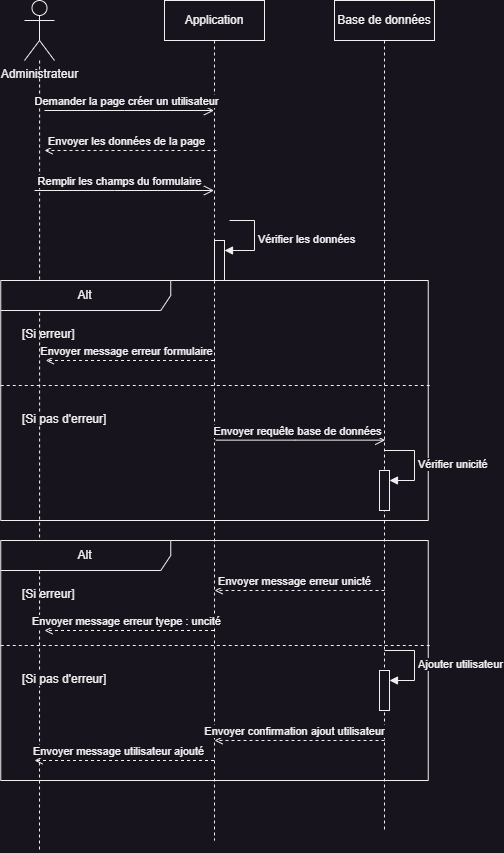

The diagram above was exported from draw.io. Its source (the exported page's mxGraphModel, read from the mxfile embedded in the PNG):
<mxGraphModel dx="664" dy="1482" grid="1" gridSize="10" guides="1" tooltips="1" connect="1" arrows="1" fold="1" page="1" pageScale="1" pageWidth="827" pageHeight="1169" math="0" shadow="0">
  <root>
    <mxCell id="0" />
    <mxCell id="1" parent="0" />
    <mxCell id="GcmOAqu3b3qeW0SxFqT4-1" value="Application" style="shape=umlLifeline;perimeter=lifelinePerimeter;whiteSpace=wrap;html=1;container=1;dropTarget=0;collapsible=0;recursiveResize=0;outlineConnect=0;portConstraint=eastwest;newEdgeStyle={&quot;edgeStyle&quot;:&quot;elbowEdgeStyle&quot;,&quot;elbow&quot;:&quot;vertical&quot;,&quot;curved&quot;:0,&quot;rounded&quot;:0};" parent="1" vertex="1">
      <mxGeometry x="320" y="270" width="100" height="840" as="geometry" />
    </mxCell>
    <mxCell id="GcmOAqu3b3qeW0SxFqT4-21" value="" style="html=1;points=[[0,0,0,0,5],[0,1,0,0,-5],[1,0,0,0,5],[1,1,0,0,-5]];perimeter=orthogonalPerimeter;outlineConnect=0;targetShapes=umlLifeline;portConstraint=eastwest;newEdgeStyle={&quot;curved&quot;:0,&quot;rounded&quot;:0};" parent="GcmOAqu3b3qeW0SxFqT4-1" vertex="1">
      <mxGeometry x="50" y="240" width="10" height="40" as="geometry" />
    </mxCell>
    <mxCell id="GcmOAqu3b3qeW0SxFqT4-2" value="Base de données" style="shape=umlLifeline;perimeter=lifelinePerimeter;whiteSpace=wrap;html=1;container=1;dropTarget=0;collapsible=0;recursiveResize=0;outlineConnect=0;portConstraint=eastwest;newEdgeStyle={&quot;edgeStyle&quot;:&quot;elbowEdgeStyle&quot;,&quot;elbow&quot;:&quot;vertical&quot;,&quot;curved&quot;:0,&quot;rounded&quot;:0};" parent="1" vertex="1">
      <mxGeometry x="490" y="270" width="100" height="830" as="geometry" />
    </mxCell>
    <mxCell id="GcmOAqu3b3qeW0SxFqT4-31" value="" style="html=1;points=[[0,0,0,0,5],[0,1,0,0,-5],[1,0,0,0,5],[1,1,0,0,-5]];perimeter=orthogonalPerimeter;outlineConnect=0;targetShapes=umlLifeline;portConstraint=eastwest;newEdgeStyle={&quot;curved&quot;:0,&quot;rounded&quot;:0};" parent="GcmOAqu3b3qeW0SxFqT4-2" vertex="1">
      <mxGeometry x="45" y="670" width="10" height="40" as="geometry" />
    </mxCell>
    <mxCell id="GcmOAqu3b3qeW0SxFqT4-4" style="edgeStyle=orthogonalEdgeStyle;rounded=0;orthogonalLoop=1;jettySize=auto;html=1;endArrow=none;endFill=0;dashed=1;" parent="1" source="GcmOAqu3b3qeW0SxFqT4-3" edge="1">
      <mxGeometry relative="1" as="geometry">
        <mxPoint x="195" y="1120" as="targetPoint" />
      </mxGeometry>
    </mxCell>
    <mxCell id="GcmOAqu3b3qeW0SxFqT4-3" value="Administrateur" style="shape=umlActor;verticalLabelPosition=bottom;verticalAlign=top;html=1;" parent="1" vertex="1">
      <mxGeometry x="180" y="270" width="30" height="60" as="geometry" />
    </mxCell>
    <mxCell id="GcmOAqu3b3qeW0SxFqT4-5" value="" style="endArrow=open;startArrow=none;endFill=0;startFill=0;endSize=8;html=1;verticalAlign=bottom;labelBackgroundColor=none;strokeWidth=1;rounded=0;" parent="1" target="GcmOAqu3b3qeW0SxFqT4-1" edge="1">
      <mxGeometry width="160" relative="1" as="geometry">
        <mxPoint x="200" y="380" as="sourcePoint" />
        <mxPoint x="369.5" y="379.9999999999999" as="targetPoint" />
        <Array as="points">
          <mxPoint x="280" y="380" />
        </Array>
      </mxGeometry>
    </mxCell>
    <mxCell id="GcmOAqu3b3qeW0SxFqT4-6" value="Demander la page créer un utilisateur" style="edgeLabel;html=1;align=center;verticalAlign=middle;resizable=0;points=[];" parent="GcmOAqu3b3qeW0SxFqT4-5" vertex="1" connectable="0">
      <mxGeometry x="-0.0403" y="1" relative="1" as="geometry">
        <mxPoint x="-1" y="-9" as="offset" />
      </mxGeometry>
    </mxCell>
    <mxCell id="GcmOAqu3b3qeW0SxFqT4-7" value="" style="html=1;verticalAlign=bottom;labelBackgroundColor=none;endArrow=open;endFill=0;dashed=1;rounded=0;" parent="1" edge="1">
      <mxGeometry width="160" relative="1" as="geometry">
        <mxPoint x="372" y="420" as="sourcePoint" />
        <mxPoint x="200" y="420" as="targetPoint" />
      </mxGeometry>
    </mxCell>
    <mxCell id="GcmOAqu3b3qeW0SxFqT4-8" value="Envoyer les données de la page" style="edgeLabel;html=1;align=center;verticalAlign=middle;resizable=0;points=[];" parent="GcmOAqu3b3qeW0SxFqT4-7" vertex="1" connectable="0">
      <mxGeometry x="0.3184" y="-2" relative="1" as="geometry">
        <mxPoint x="22" y="-8" as="offset" />
      </mxGeometry>
    </mxCell>
    <mxCell id="GcmOAqu3b3qeW0SxFqT4-9" value="" style="endArrow=open;startArrow=none;endFill=0;startFill=0;endSize=8;html=1;verticalAlign=bottom;labelBackgroundColor=none;strokeWidth=1;rounded=0;" parent="1" target="GcmOAqu3b3qeW0SxFqT4-1" edge="1">
      <mxGeometry width="160" relative="1" as="geometry">
        <mxPoint x="190" y="460" as="sourcePoint" />
        <mxPoint x="360" y="460" as="targetPoint" />
        <Array as="points">
          <mxPoint x="270" y="460" />
        </Array>
      </mxGeometry>
    </mxCell>
    <mxCell id="GcmOAqu3b3qeW0SxFqT4-10" value="Remplir les champs du formulaire" style="edgeLabel;html=1;align=center;verticalAlign=middle;resizable=0;points=[];" parent="GcmOAqu3b3qeW0SxFqT4-9" vertex="1" connectable="0">
      <mxGeometry x="-0.0403" y="1" relative="1" as="geometry">
        <mxPoint x="-1" y="-9" as="offset" />
      </mxGeometry>
    </mxCell>
    <mxCell id="GcmOAqu3b3qeW0SxFqT4-14" value="Alt" style="shape=umlFrame;whiteSpace=wrap;html=1;pointerEvents=0;recursiveResize=0;container=1;collapsible=0;width=170;" parent="1" vertex="1">
      <mxGeometry x="156.25" y="550" width="427.5" height="240" as="geometry" />
    </mxCell>
    <mxCell id="GcmOAqu3b3qeW0SxFqT4-15" value="[Si erreur]" style="text;html=1;" parent="GcmOAqu3b3qeW0SxFqT4-14" vertex="1">
      <mxGeometry width="100" height="20" relative="1" as="geometry">
        <mxPoint x="20" y="40" as="offset" />
      </mxGeometry>
    </mxCell>
    <mxCell id="GcmOAqu3b3qeW0SxFqT4-16" value="[Si pas d'erreur]" style="line;strokeWidth=1;dashed=1;labelPosition=center;verticalLabelPosition=bottom;align=left;verticalAlign=top;spacingLeft=20;spacingTop=15;html=1;whiteSpace=wrap;" parent="GcmOAqu3b3qeW0SxFqT4-14" vertex="1">
      <mxGeometry y="100" width="430" height="10" as="geometry" />
    </mxCell>
    <mxCell id="GcmOAqu3b3qeW0SxFqT4-17" value="" style="html=1;verticalAlign=bottom;labelBackgroundColor=none;endArrow=open;endFill=0;dashed=1;rounded=0;" parent="GcmOAqu3b3qeW0SxFqT4-14" source="GcmOAqu3b3qeW0SxFqT4-1" edge="1">
      <mxGeometry width="160" relative="1" as="geometry">
        <mxPoint x="195" y="80" as="sourcePoint" />
        <mxPoint x="45" y="80" as="targetPoint" />
      </mxGeometry>
    </mxCell>
    <mxCell id="GcmOAqu3b3qeW0SxFqT4-18" value="Envoyer message erreur formulaire" style="edgeLabel;html=1;align=center;verticalAlign=middle;resizable=0;points=[];" parent="GcmOAqu3b3qeW0SxFqT4-17" vertex="1" connectable="0">
      <mxGeometry x="0.3184" y="-2" relative="1" as="geometry">
        <mxPoint x="22" y="-8" as="offset" />
      </mxGeometry>
    </mxCell>
    <mxCell id="GcmOAqu3b3qeW0SxFqT4-19" value="" style="endArrow=open;startArrow=none;endFill=0;startFill=0;endSize=8;html=1;verticalAlign=bottom;labelBackgroundColor=none;strokeWidth=1;rounded=0;" parent="GcmOAqu3b3qeW0SxFqT4-14" edge="1">
      <mxGeometry width="160" relative="1" as="geometry">
        <mxPoint x="215" y="159.64" as="sourcePoint" />
        <mxPoint x="384.5" y="159.63999999999987" as="targetPoint" />
        <Array as="points">
          <mxPoint x="295" y="159.64" />
        </Array>
      </mxGeometry>
    </mxCell>
    <mxCell id="GcmOAqu3b3qeW0SxFqT4-20" value="Envoyer requête base de données" style="edgeLabel;html=1;align=center;verticalAlign=middle;resizable=0;points=[];" parent="GcmOAqu3b3qeW0SxFqT4-19" vertex="1" connectable="0">
      <mxGeometry x="-0.0403" y="1" relative="1" as="geometry">
        <mxPoint x="-1" y="-9" as="offset" />
      </mxGeometry>
    </mxCell>
    <mxCell id="GcmOAqu3b3qeW0SxFqT4-13" value="Vérifier unicité" style="html=1;align=left;spacingLeft=2;endArrow=block;rounded=0;edgeStyle=orthogonalEdgeStyle;curved=0;rounded=0;" parent="GcmOAqu3b3qeW0SxFqT4-14" edge="1">
      <mxGeometry x="0.0118" relative="1" as="geometry">
        <mxPoint x="383.75" y="170" as="sourcePoint" />
        <Array as="points">
          <mxPoint x="413.75" y="200" />
        </Array>
        <mxPoint x="388.75" y="200" as="targetPoint" />
        <mxPoint as="offset" />
      </mxGeometry>
    </mxCell>
    <mxCell id="GcmOAqu3b3qeW0SxFqT4-12" value="" style="html=1;points=[[0,0,0,0,5],[0,1,0,0,-5],[1,0,0,0,5],[1,1,0,0,-5]];perimeter=orthogonalPerimeter;outlineConnect=0;targetShapes=umlLifeline;portConstraint=eastwest;newEdgeStyle={&quot;curved&quot;:0,&quot;rounded&quot;:0};" parent="GcmOAqu3b3qeW0SxFqT4-14" vertex="1">
      <mxGeometry x="378.75" y="190" width="10" height="40" as="geometry" />
    </mxCell>
    <mxCell id="GcmOAqu3b3qeW0SxFqT4-22" value="Vérifier les données" style="html=1;align=left;spacingLeft=2;endArrow=block;rounded=0;edgeStyle=orthogonalEdgeStyle;curved=0;rounded=0;" parent="1" target="GcmOAqu3b3qeW0SxFqT4-21" edge="1">
      <mxGeometry x="0.0118" relative="1" as="geometry">
        <mxPoint x="385" y="490" as="sourcePoint" />
        <Array as="points">
          <mxPoint x="410" y="490" />
          <mxPoint x="410" y="520" />
        </Array>
        <mxPoint as="offset" />
      </mxGeometry>
    </mxCell>
    <mxCell id="GcmOAqu3b3qeW0SxFqT4-23" value="Alt" style="shape=umlFrame;whiteSpace=wrap;html=1;pointerEvents=0;recursiveResize=0;container=1;collapsible=0;width=170;" parent="1" vertex="1">
      <mxGeometry x="156.25" y="810" width="427.5" height="240" as="geometry" />
    </mxCell>
    <mxCell id="GcmOAqu3b3qeW0SxFqT4-24" value="[Si erreur]" style="text;html=1;" parent="GcmOAqu3b3qeW0SxFqT4-23" vertex="1">
      <mxGeometry width="100" height="20" relative="1" as="geometry">
        <mxPoint x="20" y="40" as="offset" />
      </mxGeometry>
    </mxCell>
    <mxCell id="GcmOAqu3b3qeW0SxFqT4-25" value="[Si pas d'erreur]" style="line;strokeWidth=1;dashed=1;labelPosition=center;verticalLabelPosition=bottom;align=left;verticalAlign=top;spacingLeft=20;spacingTop=15;html=1;whiteSpace=wrap;" parent="GcmOAqu3b3qeW0SxFqT4-23" vertex="1">
      <mxGeometry y="100" width="430" height="10" as="geometry" />
    </mxCell>
    <mxCell id="GcmOAqu3b3qeW0SxFqT4-30" value="Ajouter utilisateur" style="html=1;align=left;spacingLeft=2;endArrow=block;rounded=0;edgeStyle=orthogonalEdgeStyle;curved=0;rounded=0;" parent="GcmOAqu3b3qeW0SxFqT4-23" edge="1">
      <mxGeometry x="0.0118" relative="1" as="geometry">
        <mxPoint x="383.75" y="110" as="sourcePoint" />
        <Array as="points">
          <mxPoint x="413.75" y="140" />
        </Array>
        <mxPoint x="388.75" y="140" as="targetPoint" />
        <mxPoint as="offset" />
      </mxGeometry>
    </mxCell>
    <mxCell id="GcmOAqu3b3qeW0SxFqT4-34" value="" style="html=1;verticalAlign=bottom;labelBackgroundColor=none;endArrow=open;endFill=0;dashed=1;rounded=0;" parent="GcmOAqu3b3qeW0SxFqT4-23" edge="1">
      <mxGeometry width="160" relative="1" as="geometry">
        <mxPoint x="383.75" y="50" as="sourcePoint" />
        <mxPoint x="213.75" y="50" as="targetPoint" />
      </mxGeometry>
    </mxCell>
    <mxCell id="GcmOAqu3b3qeW0SxFqT4-35" value="Envoyer message erreur unicté" style="edgeLabel;html=1;align=center;verticalAlign=middle;resizable=0;points=[];" parent="GcmOAqu3b3qeW0SxFqT4-34" vertex="1" connectable="0">
      <mxGeometry x="0.3184" y="-2" relative="1" as="geometry">
        <mxPoint x="22" y="-8" as="offset" />
      </mxGeometry>
    </mxCell>
    <mxCell id="GcmOAqu3b3qeW0SxFqT4-36" value="" style="html=1;verticalAlign=bottom;labelBackgroundColor=none;endArrow=open;endFill=0;dashed=1;rounded=0;" parent="GcmOAqu3b3qeW0SxFqT4-23" edge="1">
      <mxGeometry width="160" relative="1" as="geometry">
        <mxPoint x="383.75" y="200" as="sourcePoint" />
        <mxPoint x="213.75" y="200" as="targetPoint" />
      </mxGeometry>
    </mxCell>
    <mxCell id="GcmOAqu3b3qeW0SxFqT4-37" value="Envoyer confirmation ajout utilisateur" style="edgeLabel;html=1;align=center;verticalAlign=middle;resizable=0;points=[];" parent="GcmOAqu3b3qeW0SxFqT4-36" vertex="1" connectable="0">
      <mxGeometry x="0.3184" y="-2" relative="1" as="geometry">
        <mxPoint x="22" y="-8" as="offset" />
      </mxGeometry>
    </mxCell>
    <mxCell id="GcmOAqu3b3qeW0SxFqT4-38" value="" style="html=1;verticalAlign=bottom;labelBackgroundColor=none;endArrow=open;endFill=0;dashed=1;rounded=0;" parent="GcmOAqu3b3qeW0SxFqT4-23" source="GcmOAqu3b3qeW0SxFqT4-1" edge="1">
      <mxGeometry width="160" relative="1" as="geometry">
        <mxPoint x="203.75" y="220" as="sourcePoint" />
        <mxPoint x="33.75" y="220" as="targetPoint" />
      </mxGeometry>
    </mxCell>
    <mxCell id="GcmOAqu3b3qeW0SxFqT4-39" value="Envoyer message utilisateur ajouté" style="edgeLabel;html=1;align=center;verticalAlign=middle;resizable=0;points=[];" parent="GcmOAqu3b3qeW0SxFqT4-38" vertex="1" connectable="0">
      <mxGeometry x="0.3184" y="-2" relative="1" as="geometry">
        <mxPoint x="22" y="-8" as="offset" />
      </mxGeometry>
    </mxCell>
    <mxCell id="GcmOAqu3b3qeW0SxFqT4-32" value="" style="html=1;verticalAlign=bottom;labelBackgroundColor=none;endArrow=open;endFill=0;dashed=1;rounded=0;" parent="1" source="GcmOAqu3b3qeW0SxFqT4-1" edge="1">
      <mxGeometry width="160" relative="1" as="geometry">
        <mxPoint x="361.25" y="900" as="sourcePoint" />
        <mxPoint x="200" y="900" as="targetPoint" />
      </mxGeometry>
    </mxCell>
    <mxCell id="GcmOAqu3b3qeW0SxFqT4-33" value="Envoyer message erreur tyepe : uncité" style="edgeLabel;html=1;align=center;verticalAlign=middle;resizable=0;points=[];" parent="GcmOAqu3b3qeW0SxFqT4-32" vertex="1" connectable="0">
      <mxGeometry x="0.3184" y="-2" relative="1" as="geometry">
        <mxPoint x="22" y="-8" as="offset" />
      </mxGeometry>
    </mxCell>
  </root>
</mxGraphModel>